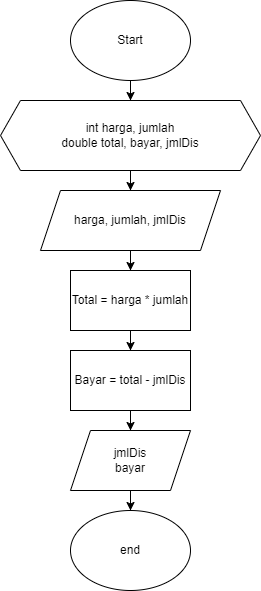

The diagram above was exported from draw.io. Its source (the exported page's mxGraphModel, read from the mxfile embedded in the PNG):
<mxGraphModel dx="678" dy="431" grid="1" gridSize="10" guides="1" tooltips="1" connect="1" arrows="1" fold="1" page="1" pageScale="1" pageWidth="850" pageHeight="1100" math="0" shadow="0">
  <root>
    <mxCell id="0" />
    <mxCell id="1" parent="0" />
    <mxCell id="YRkUWWiv7IMvk-kABOPY-3" value="" style="edgeStyle=orthogonalEdgeStyle;rounded=0;orthogonalLoop=1;jettySize=auto;html=1;" edge="1" parent="1" source="YRkUWWiv7IMvk-kABOPY-1" target="YRkUWWiv7IMvk-kABOPY-2">
      <mxGeometry relative="1" as="geometry" />
    </mxCell>
    <mxCell id="YRkUWWiv7IMvk-kABOPY-1" value="Start" style="ellipse;whiteSpace=wrap;html=1;" vertex="1" parent="1">
      <mxGeometry x="340" y="30" width="120" height="80" as="geometry" />
    </mxCell>
    <mxCell id="YRkUWWiv7IMvk-kABOPY-5" value="" style="edgeStyle=orthogonalEdgeStyle;rounded=0;orthogonalLoop=1;jettySize=auto;html=1;" edge="1" parent="1" source="YRkUWWiv7IMvk-kABOPY-2" target="YRkUWWiv7IMvk-kABOPY-4">
      <mxGeometry relative="1" as="geometry" />
    </mxCell>
    <mxCell id="YRkUWWiv7IMvk-kABOPY-2" value="int harga, jumlah&lt;br&gt;double total, bayar, jmlDis" style="shape=hexagon;perimeter=hexagonPerimeter2;whiteSpace=wrap;html=1;fixedSize=1;" vertex="1" parent="1">
      <mxGeometry x="270" y="130" width="260" height="70" as="geometry" />
    </mxCell>
    <mxCell id="YRkUWWiv7IMvk-kABOPY-7" value="" style="edgeStyle=orthogonalEdgeStyle;rounded=0;orthogonalLoop=1;jettySize=auto;html=1;" edge="1" parent="1" source="YRkUWWiv7IMvk-kABOPY-4" target="YRkUWWiv7IMvk-kABOPY-6">
      <mxGeometry relative="1" as="geometry" />
    </mxCell>
    <mxCell id="YRkUWWiv7IMvk-kABOPY-4" value="harga, jumlah, jmlDis" style="shape=parallelogram;perimeter=parallelogramPerimeter;whiteSpace=wrap;html=1;fixedSize=1;" vertex="1" parent="1">
      <mxGeometry x="310" y="220" width="180" height="60" as="geometry" />
    </mxCell>
    <mxCell id="YRkUWWiv7IMvk-kABOPY-19" value="" style="edgeStyle=orthogonalEdgeStyle;rounded=0;orthogonalLoop=1;jettySize=auto;html=1;" edge="1" parent="1" source="YRkUWWiv7IMvk-kABOPY-6" target="YRkUWWiv7IMvk-kABOPY-10">
      <mxGeometry relative="1" as="geometry" />
    </mxCell>
    <mxCell id="YRkUWWiv7IMvk-kABOPY-6" value="Total = harga * jumlah" style="whiteSpace=wrap;html=1;" vertex="1" parent="1">
      <mxGeometry x="340" y="300" width="120" height="60" as="geometry" />
    </mxCell>
    <mxCell id="YRkUWWiv7IMvk-kABOPY-13" value="" style="edgeStyle=orthogonalEdgeStyle;rounded=0;orthogonalLoop=1;jettySize=auto;html=1;" edge="1" parent="1" source="YRkUWWiv7IMvk-kABOPY-10" target="YRkUWWiv7IMvk-kABOPY-12">
      <mxGeometry relative="1" as="geometry" />
    </mxCell>
    <mxCell id="YRkUWWiv7IMvk-kABOPY-10" value="Bayar = total - jmlDis" style="whiteSpace=wrap;html=1;" vertex="1" parent="1">
      <mxGeometry x="340" y="380" width="120" height="60" as="geometry" />
    </mxCell>
    <mxCell id="YRkUWWiv7IMvk-kABOPY-17" value="" style="edgeStyle=orthogonalEdgeStyle;rounded=0;orthogonalLoop=1;jettySize=auto;html=1;" edge="1" parent="1" source="YRkUWWiv7IMvk-kABOPY-12" target="YRkUWWiv7IMvk-kABOPY-16">
      <mxGeometry relative="1" as="geometry" />
    </mxCell>
    <mxCell id="YRkUWWiv7IMvk-kABOPY-12" value="jmlDis&lt;br&gt;bayar" style="shape=parallelogram;perimeter=parallelogramPerimeter;whiteSpace=wrap;html=1;fixedSize=1;" vertex="1" parent="1">
      <mxGeometry x="340" y="460" width="120" height="60" as="geometry" />
    </mxCell>
    <mxCell id="YRkUWWiv7IMvk-kABOPY-16" value="end" style="ellipse;whiteSpace=wrap;html=1;" vertex="1" parent="1">
      <mxGeometry x="340" y="540" width="120" height="80" as="geometry" />
    </mxCell>
  </root>
</mxGraphModel>